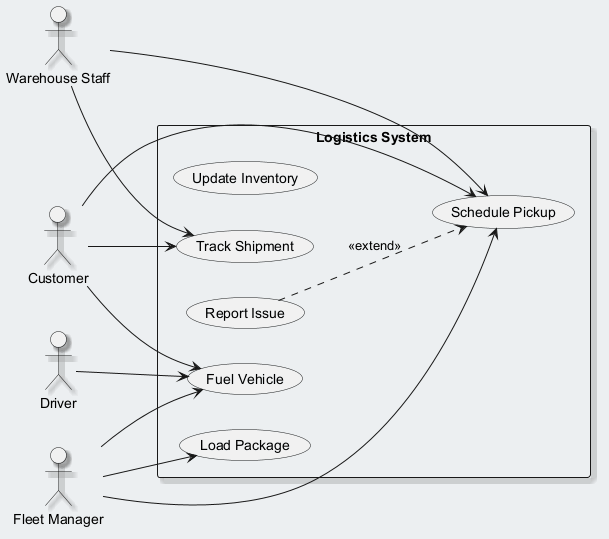

The diagram above was rendered by PlantUML. Its source (embedded in the PNG):
@startuml
skinparam backgroundColor #ECEFF1
skinparam classBackgroundColor #FFFFFF
skinparam classBorderColor #455A64
skinparam shadowing true
left to right direction
actor "Driver" as D
actor "Warehouse Staff" as WS
actor "Customer" as C
actor "Fleet Manager" as FM
rectangle "Logistics System" {
  usecase "Update Inventory" as UC_UpdateInventory
  usecase "Track Shipment" as UC_TrackShipment
  usecase "Report Issue" as UC_ReportIssue
  usecase "Load Package" as UC_LoadPackage
  usecase "Schedule Pickup" as UC_SchedulePickup
  usecase "Fuel Vehicle" as UC_FuelVehicle
}
D --> UC_FuelVehicle
WS --> UC_TrackShipment
WS --> UC_SchedulePickup
C --> UC_TrackShipment
C --> UC_SchedulePickup
C --> UC_FuelVehicle
FM --> UC_SchedulePickup
FM --> UC_FuelVehicle
FM --> UC_LoadPackage
UC_ReportIssue ..> UC_SchedulePickup : <<extend>>
@enduml